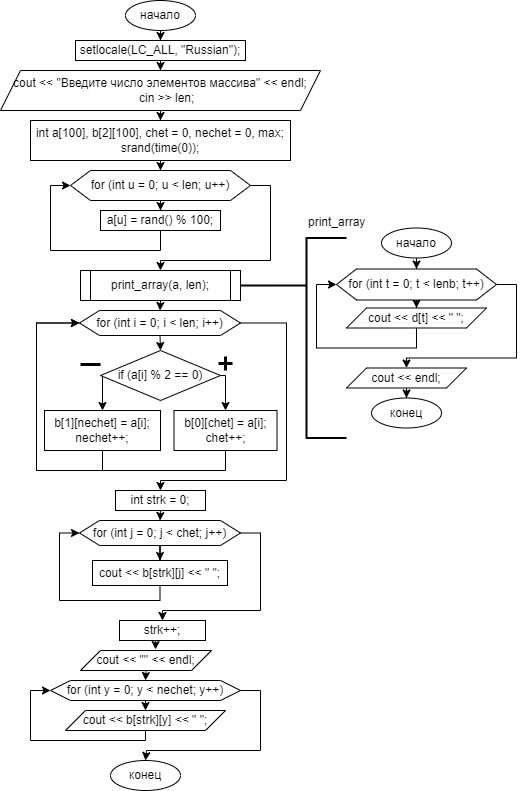

The diagram above was exported from draw.io. Its source (the exported page's mxGraphModel, read from the mxfile embedded in the PNG):
<mxGraphModel dx="1434" dy="791" grid="1" gridSize="10" guides="1" tooltips="1" connect="1" arrows="1" fold="1" page="1" pageScale="1" pageWidth="827" pageHeight="1169" math="0" shadow="0">
  <root>
    <mxCell id="0" />
    <mxCell id="1" parent="0" />
    <mxCell id="qO4jpi08kKebHLnBV4GE-5" value="" style="edgeStyle=orthogonalEdgeStyle;rounded=0;orthogonalLoop=1;jettySize=auto;html=1;" edge="1" parent="1" source="qO4jpi08kKebHLnBV4GE-1" target="qO4jpi08kKebHLnBV4GE-4">
      <mxGeometry relative="1" as="geometry" />
    </mxCell>
    <mxCell id="qO4jpi08kKebHLnBV4GE-1" value="начало" style="ellipse;whiteSpace=wrap;html=1;" vertex="1" parent="1">
      <mxGeometry x="379" y="10" width="70" height="30" as="geometry" />
    </mxCell>
    <mxCell id="qO4jpi08kKebHLnBV4GE-7" value="" style="edgeStyle=orthogonalEdgeStyle;rounded=0;orthogonalLoop=1;jettySize=auto;html=1;" edge="1" parent="1" source="qO4jpi08kKebHLnBV4GE-4" target="qO4jpi08kKebHLnBV4GE-6">
      <mxGeometry relative="1" as="geometry" />
    </mxCell>
    <mxCell id="qO4jpi08kKebHLnBV4GE-4" value="setlocale(LC_ALL, &quot;Russian&quot;);" style="rounded=0;whiteSpace=wrap;html=1;" vertex="1" parent="1">
      <mxGeometry x="329" y="50" width="170" height="20" as="geometry" />
    </mxCell>
    <mxCell id="qO4jpi08kKebHLnBV4GE-9" value="" style="edgeStyle=orthogonalEdgeStyle;rounded=0;orthogonalLoop=1;jettySize=auto;html=1;" edge="1" parent="1" source="qO4jpi08kKebHLnBV4GE-6" target="qO4jpi08kKebHLnBV4GE-8">
      <mxGeometry relative="1" as="geometry" />
    </mxCell>
    <mxCell id="qO4jpi08kKebHLnBV4GE-6" value="cout &lt;&lt; &quot;Введите число элементов массива&quot; &lt;&lt; endl;&#10;    cin &gt;&gt; len;" style="shape=parallelogram;perimeter=parallelogramPerimeter;whiteSpace=wrap;html=1;fixedSize=1;" vertex="1" parent="1">
      <mxGeometry x="254" y="80" width="320" height="40" as="geometry" />
    </mxCell>
    <mxCell id="qO4jpi08kKebHLnBV4GE-11" value="" style="edgeStyle=orthogonalEdgeStyle;rounded=0;orthogonalLoop=1;jettySize=auto;html=1;" edge="1" parent="1" source="qO4jpi08kKebHLnBV4GE-8" target="qO4jpi08kKebHLnBV4GE-10">
      <mxGeometry relative="1" as="geometry" />
    </mxCell>
    <mxCell id="qO4jpi08kKebHLnBV4GE-8" value="int a[100], b[2][100], chet = 0, nechet = 0, max;&lt;br&gt;srand(time(0));" style="rounded=0;whiteSpace=wrap;html=1;" vertex="1" parent="1">
      <mxGeometry x="284" y="130" width="260" height="40" as="geometry" />
    </mxCell>
    <mxCell id="qO4jpi08kKebHLnBV4GE-13" value="" style="edgeStyle=orthogonalEdgeStyle;rounded=0;orthogonalLoop=1;jettySize=auto;html=1;" edge="1" parent="1" source="qO4jpi08kKebHLnBV4GE-10" target="qO4jpi08kKebHLnBV4GE-12">
      <mxGeometry relative="1" as="geometry" />
    </mxCell>
    <mxCell id="qO4jpi08kKebHLnBV4GE-16" style="edgeStyle=orthogonalEdgeStyle;rounded=0;orthogonalLoop=1;jettySize=auto;html=1;exitX=1;exitY=0.5;exitDx=0;exitDy=0;entryX=0.5;entryY=0;entryDx=0;entryDy=0;" edge="1" parent="1" source="qO4jpi08kKebHLnBV4GE-10" target="qO4jpi08kKebHLnBV4GE-15">
      <mxGeometry relative="1" as="geometry">
        <Array as="points">
          <mxPoint x="524" y="195" />
          <mxPoint x="524" y="270" />
          <mxPoint x="414" y="270" />
        </Array>
      </mxGeometry>
    </mxCell>
    <mxCell id="qO4jpi08kKebHLnBV4GE-10" value="for (int u = 0; u &amp;lt; len; u++)" style="shape=hexagon;perimeter=hexagonPerimeter2;whiteSpace=wrap;html=1;fixedSize=1;" vertex="1" parent="1">
      <mxGeometry x="324" y="180" width="180" height="30" as="geometry" />
    </mxCell>
    <mxCell id="qO4jpi08kKebHLnBV4GE-14" style="edgeStyle=orthogonalEdgeStyle;rounded=0;orthogonalLoop=1;jettySize=auto;html=1;exitX=0.5;exitY=1;exitDx=0;exitDy=0;entryX=0;entryY=0.5;entryDx=0;entryDy=0;" edge="1" parent="1" source="qO4jpi08kKebHLnBV4GE-12" target="qO4jpi08kKebHLnBV4GE-10">
      <mxGeometry relative="1" as="geometry" />
    </mxCell>
    <mxCell id="qO4jpi08kKebHLnBV4GE-12" value="a[u] = rand() % 100;" style="rounded=0;whiteSpace=wrap;html=1;" vertex="1" parent="1">
      <mxGeometry x="354" y="220" width="120" height="20" as="geometry" />
    </mxCell>
    <mxCell id="qO4jpi08kKebHLnBV4GE-37" style="edgeStyle=orthogonalEdgeStyle;rounded=0;orthogonalLoop=1;jettySize=auto;html=1;exitX=0.5;exitY=1;exitDx=0;exitDy=0;entryX=0.5;entryY=0;entryDx=0;entryDy=0;" edge="1" parent="1" source="qO4jpi08kKebHLnBV4GE-15" target="qO4jpi08kKebHLnBV4GE-34">
      <mxGeometry relative="1" as="geometry" />
    </mxCell>
    <mxCell id="qO4jpi08kKebHLnBV4GE-15" value="print_array(a, len);" style="shape=process;whiteSpace=wrap;html=1;backgroundOutline=1;size=0.0625;" vertex="1" parent="1">
      <mxGeometry x="334" y="280" width="160" height="30" as="geometry" />
    </mxCell>
    <mxCell id="qO4jpi08kKebHLnBV4GE-17" value="" style="shape=umlDestroy;whiteSpace=wrap;html=1;strokeWidth=3;targetShapes=umlLifeline;rotation=45;" vertex="1" parent="1">
      <mxGeometry x="474" y="368" width="10" height="10" as="geometry" />
    </mxCell>
    <mxCell id="qO4jpi08kKebHLnBV4GE-18" value="" style="line;strokeWidth=3;fillColor=none;align=left;verticalAlign=middle;spacingTop=-1;spacingLeft=3;spacingRight=3;rotatable=0;labelPosition=right;points=[];portConstraint=eastwest;strokeColor=inherit;perimeterSpacing=1;" vertex="1" parent="1">
      <mxGeometry x="334" y="370" width="20" height="8" as="geometry" />
    </mxCell>
    <mxCell id="qO4jpi08kKebHLnBV4GE-20" value="" style="line;strokeWidth=2;fillColor=none;align=left;verticalAlign=middle;spacingTop=-1;spacingLeft=3;spacingRight=3;rotatable=0;labelPosition=right;points=[];portConstraint=eastwest;strokeColor=inherit;perimeterSpacing=1;" vertex="1" parent="1">
      <mxGeometry x="494" y="291" width="66" height="8" as="geometry" />
    </mxCell>
    <mxCell id="qO4jpi08kKebHLnBV4GE-21" value="" style="strokeWidth=2;html=1;shape=mxgraph.flowchart.annotation_1;align=left;pointerEvents=1;" vertex="1" parent="1">
      <mxGeometry x="560" y="247.5" width="40" height="200" as="geometry" />
    </mxCell>
    <mxCell id="qO4jpi08kKebHLnBV4GE-22" value="print_array" style="text;whiteSpace=wrap;html=1;" vertex="1" parent="1">
      <mxGeometry x="560" y="217.5" width="70" height="30" as="geometry" />
    </mxCell>
    <mxCell id="qO4jpi08kKebHLnBV4GE-25" value="" style="edgeStyle=orthogonalEdgeStyle;rounded=0;orthogonalLoop=1;jettySize=auto;html=1;" edge="1" parent="1" source="qO4jpi08kKebHLnBV4GE-23" target="qO4jpi08kKebHLnBV4GE-24">
      <mxGeometry relative="1" as="geometry" />
    </mxCell>
    <mxCell id="qO4jpi08kKebHLnBV4GE-23" value="начало" style="ellipse;whiteSpace=wrap;html=1;" vertex="1" parent="1">
      <mxGeometry x="635" y="237.5" width="70" height="30" as="geometry" />
    </mxCell>
    <mxCell id="qO4jpi08kKebHLnBV4GE-27" value="" style="edgeStyle=orthogonalEdgeStyle;rounded=0;orthogonalLoop=1;jettySize=auto;html=1;" edge="1" parent="1" source="qO4jpi08kKebHLnBV4GE-24" target="qO4jpi08kKebHLnBV4GE-26">
      <mxGeometry relative="1" as="geometry" />
    </mxCell>
    <mxCell id="qO4jpi08kKebHLnBV4GE-30" style="edgeStyle=orthogonalEdgeStyle;rounded=0;orthogonalLoop=1;jettySize=auto;html=1;exitX=1;exitY=0.5;exitDx=0;exitDy=0;entryX=0.5;entryY=0;entryDx=0;entryDy=0;" edge="1" parent="1" source="qO4jpi08kKebHLnBV4GE-24" target="qO4jpi08kKebHLnBV4GE-29">
      <mxGeometry relative="1" as="geometry">
        <Array as="points">
          <mxPoint x="770" y="294.5" />
          <mxPoint x="770" y="367.5" />
          <mxPoint x="660" y="367.5" />
        </Array>
      </mxGeometry>
    </mxCell>
    <mxCell id="qO4jpi08kKebHLnBV4GE-24" value="for (int t = 0; t &lt; lenb; t++)" style="shape=hexagon;perimeter=hexagonPerimeter2;whiteSpace=wrap;html=1;fixedSize=1;" vertex="1" parent="1">
      <mxGeometry x="590" y="278.5" width="160" height="31" as="geometry" />
    </mxCell>
    <mxCell id="qO4jpi08kKebHLnBV4GE-28" style="edgeStyle=orthogonalEdgeStyle;rounded=0;orthogonalLoop=1;jettySize=auto;html=1;exitX=0.5;exitY=1;exitDx=0;exitDy=0;entryX=0;entryY=0.5;entryDx=0;entryDy=0;" edge="1" parent="1" source="qO4jpi08kKebHLnBV4GE-26" target="qO4jpi08kKebHLnBV4GE-24">
      <mxGeometry relative="1" as="geometry" />
    </mxCell>
    <mxCell id="qO4jpi08kKebHLnBV4GE-26" value="cout &lt;&lt; d[t] &lt;&lt; &quot; &quot;;" style="shape=parallelogram;perimeter=parallelogramPerimeter;whiteSpace=wrap;html=1;fixedSize=1;" vertex="1" parent="1">
      <mxGeometry x="600" y="317.5" width="140" height="20" as="geometry" />
    </mxCell>
    <mxCell id="qO4jpi08kKebHLnBV4GE-33" value="" style="edgeStyle=orthogonalEdgeStyle;rounded=0;orthogonalLoop=1;jettySize=auto;html=1;" edge="1" parent="1" source="qO4jpi08kKebHLnBV4GE-29" target="qO4jpi08kKebHLnBV4GE-31">
      <mxGeometry relative="1" as="geometry" />
    </mxCell>
    <mxCell id="qO4jpi08kKebHLnBV4GE-29" value="cout &lt;&lt; endl;" style="shape=parallelogram;perimeter=parallelogramPerimeter;whiteSpace=wrap;html=1;fixedSize=1;" vertex="1" parent="1">
      <mxGeometry x="600" y="377.5" width="120" height="20" as="geometry" />
    </mxCell>
    <mxCell id="qO4jpi08kKebHLnBV4GE-31" value="конец" style="ellipse;whiteSpace=wrap;html=1;" vertex="1" parent="1">
      <mxGeometry x="625" y="407.5" width="70" height="30" as="geometry" />
    </mxCell>
    <mxCell id="qO4jpi08kKebHLnBV4GE-40" style="edgeStyle=orthogonalEdgeStyle;rounded=0;orthogonalLoop=1;jettySize=auto;html=1;exitX=0.5;exitY=1;exitDx=0;exitDy=0;entryX=0.5;entryY=0;entryDx=0;entryDy=0;" edge="1" parent="1" source="qO4jpi08kKebHLnBV4GE-34" target="qO4jpi08kKebHLnBV4GE-38">
      <mxGeometry relative="1" as="geometry" />
    </mxCell>
    <mxCell id="qO4jpi08kKebHLnBV4GE-51" style="edgeStyle=orthogonalEdgeStyle;rounded=0;orthogonalLoop=1;jettySize=auto;html=1;exitX=1;exitY=0.5;exitDx=0;exitDy=0;" edge="1" parent="1" source="qO4jpi08kKebHLnBV4GE-34" target="qO4jpi08kKebHLnBV4GE-50">
      <mxGeometry relative="1" as="geometry">
        <Array as="points">
          <mxPoint x="540" y="333" />
          <mxPoint x="540" y="490" />
          <mxPoint x="414" y="490" />
        </Array>
      </mxGeometry>
    </mxCell>
    <mxCell id="qO4jpi08kKebHLnBV4GE-34" value="for (int i = 0; i &lt; len; i++)" style="shape=hexagon;perimeter=hexagonPerimeter2;whiteSpace=wrap;html=1;fixedSize=1;" vertex="1" parent="1">
      <mxGeometry x="333" y="320" width="161" height="25" as="geometry" />
    </mxCell>
    <mxCell id="qO4jpi08kKebHLnBV4GE-45" style="edgeStyle=orthogonalEdgeStyle;rounded=0;orthogonalLoop=1;jettySize=auto;html=1;exitX=1;exitY=0.5;exitDx=0;exitDy=0;entryX=0.5;entryY=0;entryDx=0;entryDy=0;" edge="1" parent="1" source="qO4jpi08kKebHLnBV4GE-38" target="qO4jpi08kKebHLnBV4GE-41">
      <mxGeometry relative="1" as="geometry" />
    </mxCell>
    <mxCell id="qO4jpi08kKebHLnBV4GE-46" style="edgeStyle=orthogonalEdgeStyle;rounded=0;orthogonalLoop=1;jettySize=auto;html=1;exitX=0;exitY=0.5;exitDx=0;exitDy=0;entryX=0.5;entryY=0;entryDx=0;entryDy=0;" edge="1" parent="1" source="qO4jpi08kKebHLnBV4GE-38" target="qO4jpi08kKebHLnBV4GE-43">
      <mxGeometry relative="1" as="geometry" />
    </mxCell>
    <mxCell id="qO4jpi08kKebHLnBV4GE-38" value="if (a[i] % 2 == 0)" style="rhombus;whiteSpace=wrap;html=1;" vertex="1" parent="1">
      <mxGeometry x="354" y="360" width="120" height="50" as="geometry" />
    </mxCell>
    <mxCell id="qO4jpi08kKebHLnBV4GE-47" style="edgeStyle=orthogonalEdgeStyle;rounded=0;orthogonalLoop=1;jettySize=auto;html=1;exitX=0.5;exitY=1;exitDx=0;exitDy=0;entryX=0;entryY=0.5;entryDx=0;entryDy=0;" edge="1" parent="1" source="qO4jpi08kKebHLnBV4GE-41" target="qO4jpi08kKebHLnBV4GE-34">
      <mxGeometry relative="1" as="geometry">
        <Array as="points">
          <mxPoint x="479" y="480" />
          <mxPoint x="290" y="480" />
          <mxPoint x="290" y="333" />
        </Array>
      </mxGeometry>
    </mxCell>
    <mxCell id="qO4jpi08kKebHLnBV4GE-41" value="&lt;div&gt;b[0][chet] = a[i];&lt;/div&gt;&lt;div&gt;&lt;span style=&quot;background-color: initial;&quot;&gt;chet++;&lt;/span&gt;&lt;/div&gt;" style="rounded=0;whiteSpace=wrap;html=1;" vertex="1" parent="1">
      <mxGeometry x="427.5" y="420" width="103" height="40" as="geometry" />
    </mxCell>
    <mxCell id="qO4jpi08kKebHLnBV4GE-49" style="edgeStyle=orthogonalEdgeStyle;rounded=0;orthogonalLoop=1;jettySize=auto;html=1;exitX=0.5;exitY=1;exitDx=0;exitDy=0;entryX=0;entryY=0.5;entryDx=0;entryDy=0;" edge="1" parent="1" source="qO4jpi08kKebHLnBV4GE-43" target="qO4jpi08kKebHLnBV4GE-34">
      <mxGeometry relative="1" as="geometry">
        <Array as="points">
          <mxPoint x="356" y="480" />
          <mxPoint x="290" y="480" />
          <mxPoint x="290" y="333" />
        </Array>
      </mxGeometry>
    </mxCell>
    <mxCell id="qO4jpi08kKebHLnBV4GE-43" value="&lt;div&gt;b[1][nechet] = a[i];&lt;/div&gt;&lt;div&gt;&lt;span style=&quot;background-color: initial;&quot;&gt;nechet++;&lt;/span&gt;&lt;/div&gt;" style="rounded=0;whiteSpace=wrap;html=1;" vertex="1" parent="1">
      <mxGeometry x="298" y="420" width="116" height="40" as="geometry" />
    </mxCell>
    <mxCell id="qO4jpi08kKebHLnBV4GE-54" style="edgeStyle=orthogonalEdgeStyle;rounded=0;orthogonalLoop=1;jettySize=auto;html=1;exitX=0.5;exitY=1;exitDx=0;exitDy=0;entryX=0.5;entryY=0;entryDx=0;entryDy=0;" edge="1" parent="1" source="qO4jpi08kKebHLnBV4GE-50" target="qO4jpi08kKebHLnBV4GE-52">
      <mxGeometry relative="1" as="geometry" />
    </mxCell>
    <mxCell id="qO4jpi08kKebHLnBV4GE-50" value="int strk = 0;" style="rounded=0;whiteSpace=wrap;html=1;" vertex="1" parent="1">
      <mxGeometry x="369" y="500" width="90" height="20" as="geometry" />
    </mxCell>
    <mxCell id="qO4jpi08kKebHLnBV4GE-56" value="" style="edgeStyle=orthogonalEdgeStyle;rounded=0;orthogonalLoop=1;jettySize=auto;html=1;" edge="1" parent="1" source="qO4jpi08kKebHLnBV4GE-52" target="qO4jpi08kKebHLnBV4GE-55">
      <mxGeometry relative="1" as="geometry" />
    </mxCell>
    <mxCell id="qO4jpi08kKebHLnBV4GE-59" style="edgeStyle=orthogonalEdgeStyle;rounded=0;orthogonalLoop=1;jettySize=auto;html=1;exitX=1;exitY=0.5;exitDx=0;exitDy=0;entryX=0.5;entryY=0;entryDx=0;entryDy=0;" edge="1" parent="1" source="qO4jpi08kKebHLnBV4GE-52" target="qO4jpi08kKebHLnBV4GE-58">
      <mxGeometry relative="1" as="geometry">
        <Array as="points">
          <mxPoint x="514" y="543" />
          <mxPoint x="514" y="620" />
          <mxPoint x="416" y="620" />
        </Array>
      </mxGeometry>
    </mxCell>
    <mxCell id="qO4jpi08kKebHLnBV4GE-52" value="for (int j = 0; j &lt; chet; j++)" style="shape=hexagon;perimeter=hexagonPerimeter2;whiteSpace=wrap;html=1;fixedSize=1;" vertex="1" parent="1">
      <mxGeometry x="333" y="530" width="161" height="25" as="geometry" />
    </mxCell>
    <mxCell id="qO4jpi08kKebHLnBV4GE-57" style="edgeStyle=orthogonalEdgeStyle;rounded=0;orthogonalLoop=1;jettySize=auto;html=1;exitX=0.5;exitY=1;exitDx=0;exitDy=0;entryX=0;entryY=0.5;entryDx=0;entryDy=0;" edge="1" parent="1" source="qO4jpi08kKebHLnBV4GE-55" target="qO4jpi08kKebHLnBV4GE-52">
      <mxGeometry relative="1" as="geometry">
        <Array as="points">
          <mxPoint x="414" y="610" />
          <mxPoint x="313" y="610" />
          <mxPoint x="313" y="543" />
        </Array>
      </mxGeometry>
    </mxCell>
    <mxCell id="qO4jpi08kKebHLnBV4GE-55" value="cout &lt;&lt; b[strk][j] &lt;&lt; &quot; &quot;;" style="rounded=0;whiteSpace=wrap;html=1;" vertex="1" parent="1">
      <mxGeometry x="346" y="570" width="135" height="25" as="geometry" />
    </mxCell>
    <mxCell id="qO4jpi08kKebHLnBV4GE-62" style="edgeStyle=orthogonalEdgeStyle;rounded=0;orthogonalLoop=1;jettySize=auto;html=1;exitX=0.5;exitY=1;exitDx=0;exitDy=0;entryX=0.573;entryY=-0.05;entryDx=0;entryDy=0;entryPerimeter=0;" edge="1" parent="1" source="qO4jpi08kKebHLnBV4GE-58" target="qO4jpi08kKebHLnBV4GE-60">
      <mxGeometry relative="1" as="geometry" />
    </mxCell>
    <mxCell id="qO4jpi08kKebHLnBV4GE-58" value="strk++;" style="rounded=0;whiteSpace=wrap;html=1;" vertex="1" parent="1">
      <mxGeometry x="373" y="630" width="86" height="20" as="geometry" />
    </mxCell>
    <mxCell id="qO4jpi08kKebHLnBV4GE-65" style="edgeStyle=orthogonalEdgeStyle;rounded=0;orthogonalLoop=1;jettySize=auto;html=1;exitX=0.5;exitY=1;exitDx=0;exitDy=0;entryX=0.5;entryY=0;entryDx=0;entryDy=0;" edge="1" parent="1" source="qO4jpi08kKebHLnBV4GE-60" target="qO4jpi08kKebHLnBV4GE-63">
      <mxGeometry relative="1" as="geometry" />
    </mxCell>
    <mxCell id="qO4jpi08kKebHLnBV4GE-60" value="cout &lt;&lt; &quot;&quot; &lt;&lt; endl;" style="shape=parallelogram;perimeter=parallelogramPerimeter;whiteSpace=wrap;html=1;fixedSize=1;" vertex="1" parent="1">
      <mxGeometry x="334" y="660" width="131" height="20" as="geometry" />
    </mxCell>
    <mxCell id="qO4jpi08kKebHLnBV4GE-67" style="edgeStyle=orthogonalEdgeStyle;rounded=0;orthogonalLoop=1;jettySize=auto;html=1;exitX=0.5;exitY=1;exitDx=0;exitDy=0;entryX=0.5;entryY=0;entryDx=0;entryDy=0;" edge="1" parent="1" source="qO4jpi08kKebHLnBV4GE-63" target="qO4jpi08kKebHLnBV4GE-66">
      <mxGeometry relative="1" as="geometry" />
    </mxCell>
    <mxCell id="qO4jpi08kKebHLnBV4GE-70" style="edgeStyle=orthogonalEdgeStyle;rounded=0;orthogonalLoop=1;jettySize=auto;html=1;exitX=1;exitY=0.5;exitDx=0;exitDy=0;entryX=0.5;entryY=0;entryDx=0;entryDy=0;" edge="1" parent="1" source="qO4jpi08kKebHLnBV4GE-63" target="qO4jpi08kKebHLnBV4GE-69">
      <mxGeometry relative="1" as="geometry">
        <Array as="points">
          <mxPoint x="514" y="700" />
          <mxPoint x="514" y="760" />
          <mxPoint x="400" y="760" />
        </Array>
      </mxGeometry>
    </mxCell>
    <mxCell id="qO4jpi08kKebHLnBV4GE-63" value="for (int y = 0; y &lt; nechet; y++)" style="shape=hexagon;perimeter=hexagonPerimeter2;whiteSpace=wrap;html=1;fixedSize=1;" vertex="1" parent="1">
      <mxGeometry x="304" y="690" width="190" height="20" as="geometry" />
    </mxCell>
    <mxCell id="qO4jpi08kKebHLnBV4GE-68" style="edgeStyle=orthogonalEdgeStyle;rounded=0;orthogonalLoop=1;jettySize=auto;html=1;exitX=0.5;exitY=1;exitDx=0;exitDy=0;entryX=0;entryY=0.5;entryDx=0;entryDy=0;" edge="1" parent="1" source="qO4jpi08kKebHLnBV4GE-66" target="qO4jpi08kKebHLnBV4GE-63">
      <mxGeometry relative="1" as="geometry">
        <Array as="points">
          <mxPoint x="399" y="750" />
          <mxPoint x="284" y="750" />
          <mxPoint x="284" y="700" />
        </Array>
      </mxGeometry>
    </mxCell>
    <mxCell id="qO4jpi08kKebHLnBV4GE-66" value="cout &lt;&lt; b[strk][y] &lt;&lt; &quot; &quot;;" style="shape=parallelogram;perimeter=parallelogramPerimeter;whiteSpace=wrap;html=1;fixedSize=1;" vertex="1" parent="1">
      <mxGeometry x="319" y="720" width="160" height="20" as="geometry" />
    </mxCell>
    <mxCell id="qO4jpi08kKebHLnBV4GE-69" value="конец" style="ellipse;whiteSpace=wrap;html=1;" vertex="1" parent="1">
      <mxGeometry x="364" y="770" width="70" height="30" as="geometry" />
    </mxCell>
  </root>
</mxGraphModel>